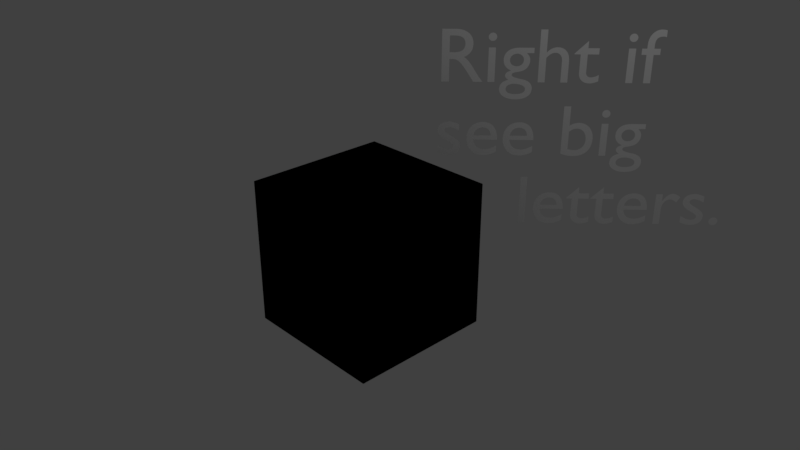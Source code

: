 # Source: node_uvlayers.blend  (saved by Blender 2.78.4; exported with 4.5.12 LTS)
import bpy
from mathutils import Matrix  # noqa: F401  (used for matrix-valued properties, if any)

bpy.ops.wm.read_factory_settings(use_empty=True)
scene = bpy.context.scene
scene.name = 'Scene'

# ---- collections
col_collection_1 = bpy.data.collections.new('Collection 1'); scene.collection.children.link(col_collection_1)

# ---- materials (node trees are filled in below, after node groups)
mat_material = bpy.data.materials.new('Material')
mat_material.alpha_threshold = 0.0
mat_material.use_transparent_shadow = False
mat_material.roughness = 0.5
mat_material.line_color = (0.0, 0.0, 0.0, 1.0)

# ---- material node trees
mat_material.use_nodes = True; mat_material.node_tree.nodes.clear()
_N = mat_material.node_tree.nodes; _L = mat_material.node_tree.links
n0 = _N.new('NodeUndefined'); n0.name = 'Output'; n0.location = (300, 300)
n0.inputs[1].default_value = 1.0
n1 = _N.new('NodeUndefined'); n1.name = 'Texture'; n1.location = (-325, 292)
n2 = _N.new('NodeUndefined'); n2.name = 'Texture.001'; n2.location = (-112, 58)
n3 = _N.new('ShaderNodeMix'); n3.name = 'Mix'; n3.location = (83, 252)
n3.data_type = 'RGBA'
n3.inputs[0].default_value = 0.5273
n4 = _N.new('NodeUndefined'); n4.name = 'Geometry'; n4.location = (-667, 232)
n5 = _N.new('NodeUndefined'); n5.name = 'Geometry.001'; n5.location = (-447, -51)
_L.new(n2.outputs[1], n3.inputs[7])
_L.new(n1.outputs[1], n3.inputs[6])
_L.new(n3.outputs[2], n0.inputs[0])
_L.new(n4.outputs[4], n1.inputs[0])
_L.new(n5.outputs[4], n2.inputs[0])

# ---- world
world_world = bpy.data.worlds.new('World'); scene.world = world_world
world_world.color = (0.05088, 0.05088, 0.05088)
world_world.use_sun_shadow = False
world_world.sun_shadow_jitter_overblur = 0.0
world_world.cycles.sampling_method = 'MANUAL'

# ---- cameras
cam_camera = bpy.data.cameras.new('Camera')
cam_camera.clip_end = 100.0
cam_camera.lens = 35.0
cam_camera.sensor_width = 32.0
cam_camera.sensor_height = 18.0
cam_camera.ortho_scale = 7.314
cam_camera.dof.focus_distance = 0.0
cam_camera.dof.aperture_fstop = 128.0

# ---- lights
light_lamp = bpy.data.lights.new('Lamp', 'POINT')
light_lamp.transmission_factor = 0.0
light_lamp.cutoff_distance = 30.0
light_lamp.energy = 100.0
light_lamp.shadow_buffer_clip_start = 1.001
light_lamp.shadow_soft_size = 0.1
light_lamp.shadow_maximum_resolution = 0.006
light_lamp.use_absolute_resolution = True

# ---- meshes
me_cube = bpy.data.meshes.new('Cube')
me_cube.from_pydata([(1.0, 1.0, -1.0), (1.0, -1.0, -1.0), (-1.0, -1.0, -1.0), (-1.0, 1.0, -1.0), (1.0, 1.0, 1.0), (1.0, -1.0, 1.0), (-1.0, -1.0, 1.0), (-1.0, 1.0, 1.0)], [], [(0, 1, 2, 3), (4, 7, 6, 5), (0, 4, 5, 1), (1, 5, 6, 2), (2, 6, 7, 3), (4, 0, 3, 7)])
_uv = me_cube.uv_layers.new(name='UVMap')
_uv.uv.foreach_set('vector', [0.0, 0.0, 1.0, 0.0, 1.0, 1.0, 0.0, 1.0, 0.0, 0.0, 1.0, 0.0, 1.0, 1.0, 0.0, 1.0, 0.0, 0.0, 1.0, 0.0, 1.0, 1.0, 0.0, 1.0, 0.0, 0.0, 1.0, 0.0, 1.0, 1.0, 0.0, 1.0, 0.0, 0.0, 1.0, 0.0, 1.0, 1.0, 0.0, 1.0, 0.0, 0.0, 1.0, 0.0, 1.0, 1.0, 0.0, 1.0])
_uv.active_render = True
_uv = me_cube.uv_layers.new(name='UVMap.001')
_uv.uv.foreach_set('vector', [1.987e-08, 0.6667, 0.3333, 0.6667, 0.3333, 1.0, 0.0, 1.0, 0.6667, 0.3333, 0.6667, 0.6667, 0.3333, 0.6667, 0.3333, 0.3333, 0.6667, 0.3333, 0.3333, 0.3333, 0.3333, 0.0, 0.6667, 1.987e-08, 2.98e-08, 0.3333, 0.0, 1.291e-07, 0.3333, 0.0, 0.3333, 0.3333, 1.0, 0.3333, 0.6667, 0.3333, 0.6667, 8.941e-08, 1.0, 0.0, 0.0, 0.3333, 0.3333, 0.3333, 0.3333, 0.6667, 2.98e-08, 0.6667])
me_cube.materials.append(mat_material)
me_cube.use_remesh_preserve_volume = False
me_cube.use_remesh_preserve_attributes = False
me_cube.use_mirror_vertex_groups = False
me_cube.update()

# ---- curves / text
txt_text = bpy.data.curves.new('Text', 'FONT')
txt_text.dimensions = '2D'
txt_text.body = 'Right if\nsee big\n    letters.'
txt_text.use_path_clamp = True
txt_text.bevel_resolution = 0

# ---- objects
ob_text = bpy.data.objects.new('Text', txt_text)
ob_cube = bpy.data.objects.new('Cube', me_cube)
ob_lamp = bpy.data.objects.new('Lamp', light_lamp)
ob_camera = bpy.data.objects.new('Camera', cam_camera)

# ---- transforms, parenting, visibility, modifiers, constraints
ob_text.location = (-0.1355, 1.294, 1.984)
ob_text.rotation_euler = (1.571, -0.0, 0.7854)
ob_text.lineart.crease_threshold = 0.0
ob_cube.location = (0.0, 0.0, 0.0)
ob_cube.lock_rotations_4d = False
ob_cube.empty_display_type = 'ARROWS'
ob_cube.lineart.crease_threshold = 0.0
ob_lamp.location = (4.076, 1.005, 5.904)
ob_lamp.rotation_euler = (0.6503, 0.05522, 1.866)
ob_lamp.lock_rotations_4d = False
ob_lamp.empty_display_type = 'ARROWS'
ob_lamp.color = (0.0, 0.0, 0.0, 0.0)
ob_lamp.lineart.crease_threshold = 0.0
ob_camera.location = (7.481, -6.508, 5.344)
ob_camera.rotation_euler = (1.109, 0.0, 0.8149)
ob_camera.lock_rotations_4d = False
ob_camera.empty_display_type = 'ARROWS'
ob_camera.color = (0.0, 0.0, 0.0, 0.0)
ob_camera.display_type = 'WIRE'
ob_camera.lineart.crease_threshold = 0.0

# ---- collection membership
col_collection_1.objects.link(ob_text)
col_collection_1.objects.link(ob_cube)
col_collection_1.objects.link(ob_lamp)
col_collection_1.objects.link(ob_camera)

# ---- scene / render settings (as saved in the file)
scene.camera = ob_camera
scene.frame_start = 1; scene.frame_end = 250; scene.frame_set(1)
scene.render.engine = 'BLENDER_EEVEE_NEXT'
scene.render.resolution_percentage = 50
scene.render.dither_intensity = 0.0
scene.cycles.use_denoising = False
scene.cycles.samples = 128
scene.cycles.sampling_pattern = 'TABULATED_SOBOL'
scene.cycles.use_adaptive_sampling = False
scene.cycles.use_light_tree = False
scene.cycles.blur_glossy = 0.0
scene.cycles.sample_clamp_indirect = 0.0
scene.view_settings.view_transform = 'Standard'
bpy.context.view_layer.update()
